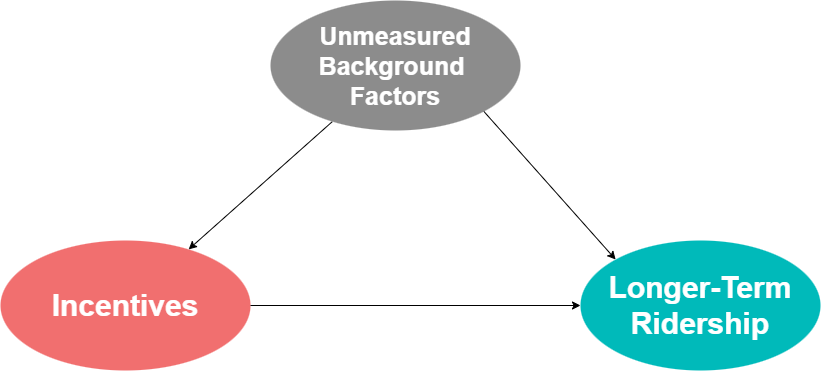

The diagram above was exported from draw.io. Its source (the exported page's mxGraphModel, read from the mxfile embedded in the PNG):
<mxGraphModel dx="2062" dy="1122" grid="1" gridSize="10" guides="1" tooltips="1" connect="1" arrows="1" fold="1" page="1" pageScale="1" pageWidth="850" pageHeight="1700" math="0" shadow="0">
  <root>
    <mxCell id="0" />
    <mxCell id="1" parent="0" />
    <mxCell id="2" value="Incentives" style="ellipse;whiteSpace=wrap;html=1;fillColor=#F16F6F;strokeColor=none;fontStyle=1;fontColor=#FFFFFF;fontSize=30;" vertex="1" parent="1">
      <mxGeometry x="10" y="540" width="250" height="130" as="geometry" />
    </mxCell>
    <mxCell id="3" value="Longer-Term&lt;br style=&quot;font-size: 30px;&quot;&gt;Ridership" style="ellipse;whiteSpace=wrap;html=1;fillColor=#00BABA;strokeColor=none;fontColor=#FFFFFF;fontStyle=1;fontSize=30;" vertex="1" parent="1">
      <mxGeometry x="590" y="540" width="240" height="130" as="geometry" />
    </mxCell>
    <mxCell id="4" value="" style="endArrow=classic;html=1;rounded=0;fontSize=15;fontColor=#FFFFFF;startArrow=none;" edge="1" source="5" target="2" parent="1">
      <mxGeometry width="50" height="50" relative="1" as="geometry">
        <mxPoint x="360" y="350" as="sourcePoint" />
        <mxPoint x="590" y="410" as="targetPoint" />
      </mxGeometry>
    </mxCell>
    <mxCell id="5" value="Unmeasured&lt;br style=&quot;font-size: 25px&quot;&gt;Background &lt;br&gt;Factors" style="ellipse;whiteSpace=wrap;html=1;fillColor=#8C8C8C;strokeColor=none;fontColor=#FFFFFF;fontStyle=1;fontSize=25;" vertex="1" parent="1">
      <mxGeometry x="280" y="300" width="250" height="130" as="geometry" />
    </mxCell>
    <mxCell id="6" value="" style="endArrow=classic;html=1;rounded=0;fontSize=25;fontColor=#FFFFFF;exitX=1;exitY=1;exitDx=0;exitDy=0;entryX=0;entryY=0;entryDx=0;entryDy=0;" edge="1" source="5" target="3" parent="1">
      <mxGeometry width="50" height="50" relative="1" as="geometry">
        <mxPoint x="430" y="580" as="sourcePoint" />
        <mxPoint x="480" y="530" as="targetPoint" />
      </mxGeometry>
    </mxCell>
    <mxCell id="7" value="" style="endArrow=classic;html=1;rounded=0;fontSize=25;fontColor=#FFFFFF;exitX=1;exitY=0.5;exitDx=0;exitDy=0;entryX=0;entryY=0.5;entryDx=0;entryDy=0;" edge="1" source="2" target="3" parent="1">
      <mxGeometry width="50" height="50" relative="1" as="geometry">
        <mxPoint x="430" y="570" as="sourcePoint" />
        <mxPoint x="480" y="520" as="targetPoint" />
      </mxGeometry>
    </mxCell>
  </root>
</mxGraphModel>